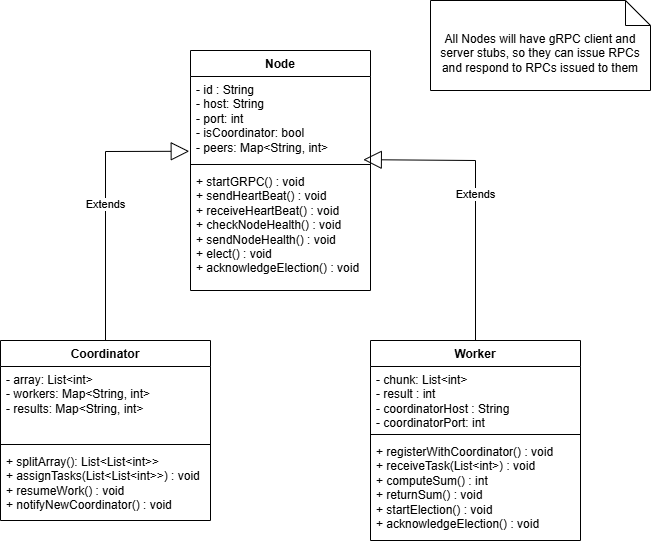

The diagram above was exported from draw.io. Its source (the exported page's mxGraphModel, read from the mxfile embedded in the PNG):
<mxGraphModel dx="1273" dy="632" grid="1" gridSize="10" guides="1" tooltips="1" connect="1" arrows="1" fold="1" page="1" pageScale="1" pageWidth="850" pageHeight="1100" math="0" shadow="0">
  <root>
    <mxCell id="0" />
    <mxCell id="1" parent="0" />
    <mxCell id="_wihgYjjZp4pJW4RNnCF-1" value="Node" style="swimlane;fontStyle=1;align=center;verticalAlign=top;childLayout=stackLayout;horizontal=1;startSize=26;horizontalStack=0;resizeParent=1;resizeParentMax=0;resizeLast=0;collapsible=1;marginBottom=0;whiteSpace=wrap;html=1;" parent="1" vertex="1">
      <mxGeometry x="260" y="110" width="180" height="240" as="geometry" />
    </mxCell>
    <mxCell id="_wihgYjjZp4pJW4RNnCF-2" value="- id : String&lt;div&gt;- host: String&lt;/div&gt;&lt;div&gt;- port: int&lt;/div&gt;&lt;div&gt;- isCoordinator: bool&lt;/div&gt;&lt;div&gt;- peers: Map&amp;lt;String, int&amp;gt;&lt;/div&gt;" style="text;strokeColor=none;fillColor=none;align=left;verticalAlign=top;spacingLeft=4;spacingRight=4;overflow=hidden;rotatable=0;points=[[0,0.5],[1,0.5]];portConstraint=eastwest;whiteSpace=wrap;html=1;" parent="_wihgYjjZp4pJW4RNnCF-1" vertex="1">
      <mxGeometry y="26" width="180" height="84" as="geometry" />
    </mxCell>
    <mxCell id="_wihgYjjZp4pJW4RNnCF-3" value="" style="line;strokeWidth=1;fillColor=none;align=left;verticalAlign=middle;spacingTop=-1;spacingLeft=3;spacingRight=3;rotatable=0;labelPosition=right;points=[];portConstraint=eastwest;strokeColor=inherit;" parent="_wihgYjjZp4pJW4RNnCF-1" vertex="1">
      <mxGeometry y="110" width="180" height="8" as="geometry" />
    </mxCell>
    <mxCell id="_wihgYjjZp4pJW4RNnCF-4" value="+ startGRPC() : void&lt;div&gt;+ sendHeartBeat() : void&lt;/div&gt;&lt;div&gt;+ receiveHeartBeat() : void&lt;/div&gt;&lt;div&gt;+ checkNodeHealth() : void&lt;/div&gt;&lt;div&gt;+ sendNodeHealth() : void&lt;/div&gt;&lt;div&gt;+ elect() : void&lt;/div&gt;&lt;div&gt;+ acknowledgeElection() : void&lt;/div&gt;" style="text;strokeColor=none;fillColor=none;align=left;verticalAlign=top;spacingLeft=4;spacingRight=4;overflow=hidden;rotatable=0;points=[[0,0.5],[1,0.5]];portConstraint=eastwest;whiteSpace=wrap;html=1;" parent="_wihgYjjZp4pJW4RNnCF-1" vertex="1">
      <mxGeometry y="118" width="180" height="122" as="geometry" />
    </mxCell>
    <mxCell id="_wihgYjjZp4pJW4RNnCF-5" value="Coordinator" style="swimlane;fontStyle=1;align=center;verticalAlign=top;childLayout=stackLayout;horizontal=1;startSize=26;horizontalStack=0;resizeParent=1;resizeParentMax=0;resizeLast=0;collapsible=1;marginBottom=0;whiteSpace=wrap;html=1;" parent="1" vertex="1">
      <mxGeometry x="70" y="400" width="210" height="180" as="geometry" />
    </mxCell>
    <mxCell id="_wihgYjjZp4pJW4RNnCF-6" value="- array: List&amp;lt;int&amp;gt;&lt;div&gt;- workers: Map&amp;lt;String, int&amp;gt;&lt;/div&gt;&lt;div&gt;- results: Map&amp;lt;String, int&amp;gt;&lt;/div&gt;" style="text;strokeColor=none;fillColor=none;align=left;verticalAlign=top;spacingLeft=4;spacingRight=4;overflow=hidden;rotatable=0;points=[[0,0.5],[1,0.5]];portConstraint=eastwest;whiteSpace=wrap;html=1;" parent="_wihgYjjZp4pJW4RNnCF-5" vertex="1">
      <mxGeometry y="26" width="210" height="74" as="geometry" />
    </mxCell>
    <mxCell id="_wihgYjjZp4pJW4RNnCF-7" value="" style="line;strokeWidth=1;fillColor=none;align=left;verticalAlign=middle;spacingTop=-1;spacingLeft=3;spacingRight=3;rotatable=0;labelPosition=right;points=[];portConstraint=eastwest;strokeColor=inherit;" parent="_wihgYjjZp4pJW4RNnCF-5" vertex="1">
      <mxGeometry y="100" width="210" height="8" as="geometry" />
    </mxCell>
    <mxCell id="_wihgYjjZp4pJW4RNnCF-8" value="+ splitArray(): List&amp;lt;List&amp;lt;int&amp;gt;&amp;gt;&lt;div&gt;+ assignTasks(List&amp;lt;List&amp;lt;int&amp;gt;&amp;gt;) : void&lt;/div&gt;&lt;div&gt;+ resumeWork() : void&lt;/div&gt;&lt;div&gt;+ notifyNewCoordinator() : void&lt;/div&gt;" style="text;strokeColor=none;fillColor=none;align=left;verticalAlign=top;spacingLeft=4;spacingRight=4;overflow=hidden;rotatable=0;points=[[0,0.5],[1,0.5]];portConstraint=eastwest;whiteSpace=wrap;html=1;" parent="_wihgYjjZp4pJW4RNnCF-5" vertex="1">
      <mxGeometry y="108" width="210" height="72" as="geometry" />
    </mxCell>
    <mxCell id="_wihgYjjZp4pJW4RNnCF-9" value="Worker" style="swimlane;fontStyle=1;align=center;verticalAlign=top;childLayout=stackLayout;horizontal=1;startSize=26;horizontalStack=0;resizeParent=1;resizeParentMax=0;resizeLast=0;collapsible=1;marginBottom=0;whiteSpace=wrap;html=1;" parent="1" vertex="1">
      <mxGeometry x="440" y="400" width="210" height="200" as="geometry" />
    </mxCell>
    <mxCell id="_wihgYjjZp4pJW4RNnCF-10" value="- chunk: List&amp;lt;int&amp;gt;&lt;div&gt;- result : int&lt;/div&gt;&lt;div&gt;- coordinatorHost : String&lt;/div&gt;&lt;div&gt;- coordinatorPort: int&lt;/div&gt;" style="text;strokeColor=none;fillColor=none;align=left;verticalAlign=top;spacingLeft=4;spacingRight=4;overflow=hidden;rotatable=0;points=[[0,0.5],[1,0.5]];portConstraint=eastwest;whiteSpace=wrap;html=1;" parent="_wihgYjjZp4pJW4RNnCF-9" vertex="1">
      <mxGeometry y="26" width="210" height="64" as="geometry" />
    </mxCell>
    <mxCell id="_wihgYjjZp4pJW4RNnCF-11" value="" style="line;strokeWidth=1;fillColor=none;align=left;verticalAlign=middle;spacingTop=-1;spacingLeft=3;spacingRight=3;rotatable=0;labelPosition=right;points=[];portConstraint=eastwest;strokeColor=inherit;" parent="_wihgYjjZp4pJW4RNnCF-9" vertex="1">
      <mxGeometry y="90" width="210" height="8" as="geometry" />
    </mxCell>
    <mxCell id="_wihgYjjZp4pJW4RNnCF-12" value="&lt;div&gt;+ registerWithCoordinator() : void&lt;/div&gt;&lt;div&gt;+ receiveTask(List&amp;lt;int&amp;gt;) : void&lt;/div&gt;&lt;div&gt;+ computeSum() : int&lt;/div&gt;&lt;div&gt;+ returnSum() : void&lt;/div&gt;+ startElection() : void&lt;div&gt;+ acknowledgeElection() : void&lt;/div&gt;" style="text;strokeColor=none;fillColor=none;align=left;verticalAlign=top;spacingLeft=4;spacingRight=4;overflow=hidden;rotatable=0;points=[[0,0.5],[1,0.5]];portConstraint=eastwest;whiteSpace=wrap;html=1;" parent="_wihgYjjZp4pJW4RNnCF-9" vertex="1">
      <mxGeometry y="98" width="210" height="102" as="geometry" />
    </mxCell>
    <mxCell id="OdHSdRntpiE9pOOAZPrf-1" value="Extends" style="endArrow=block;endSize=16;endFill=0;html=1;rounded=0;entryX=-0.007;entryY=0.89;entryDx=0;entryDy=0;entryPerimeter=0;exitX=0.5;exitY=0;exitDx=0;exitDy=0;" parent="1" source="_wihgYjjZp4pJW4RNnCF-5" target="_wihgYjjZp4pJW4RNnCF-2" edge="1">
      <mxGeometry width="160" relative="1" as="geometry">
        <mxPoint x="570" y="370" as="sourcePoint" />
        <mxPoint x="730" y="370" as="targetPoint" />
        <Array as="points">
          <mxPoint x="175" y="211" />
        </Array>
      </mxGeometry>
    </mxCell>
    <mxCell id="OdHSdRntpiE9pOOAZPrf-3" value="Extends" style="endArrow=block;endSize=16;endFill=0;html=1;rounded=0;entryX=0.96;entryY=0.99;entryDx=0;entryDy=0;entryPerimeter=0;exitX=0.5;exitY=0;exitDx=0;exitDy=0;" parent="1" source="_wihgYjjZp4pJW4RNnCF-9" target="_wihgYjjZp4pJW4RNnCF-2" edge="1">
      <mxGeometry width="160" relative="1" as="geometry">
        <mxPoint x="570" y="370" as="sourcePoint" />
        <mxPoint x="730" y="370" as="targetPoint" />
        <Array as="points">
          <mxPoint x="545" y="220" />
        </Array>
      </mxGeometry>
    </mxCell>
    <mxCell id="OdHSdRntpiE9pOOAZPrf-4" value="All Nodes will have gRPC client and server stubs, so they can issue RPCs and respond to RPCs issued to them" style="shape=note2;boundedLbl=1;whiteSpace=wrap;html=1;size=25;verticalAlign=top;align=center;" parent="1" vertex="1">
      <mxGeometry x="500" y="60" width="220" height="90" as="geometry" />
    </mxCell>
  </root>
</mxGraphModel>